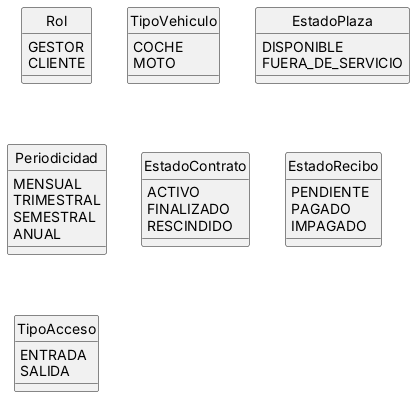

The diagram above was rendered by PlantUML. Its source (embedded in the PNG):
@startuml diagrama-clases-enums
' GIAPP - Enumerados del modelo
' Autor: Andres Moreno

hide circle
skinparam classAttributeIconSize 0

enum Rol {
  GESTOR
  CLIENTE
}

enum TipoVehiculo {
  COCHE
  MOTO
}

enum EstadoPlaza {
  DISPONIBLE
  FUERA_DE_SERVICIO
}

enum Periodicidad {
  MENSUAL
  TRIMESTRAL
  SEMESTRAL
  ANUAL
}

enum EstadoContrato {
  ACTIVO
  FINALIZADO
  RESCINDIDO
}

enum EstadoRecibo {
  PENDIENTE
  PAGADO
  IMPAGADO
}

enum TipoAcceso {
  ENTRADA
  SALIDA
}

@enduml